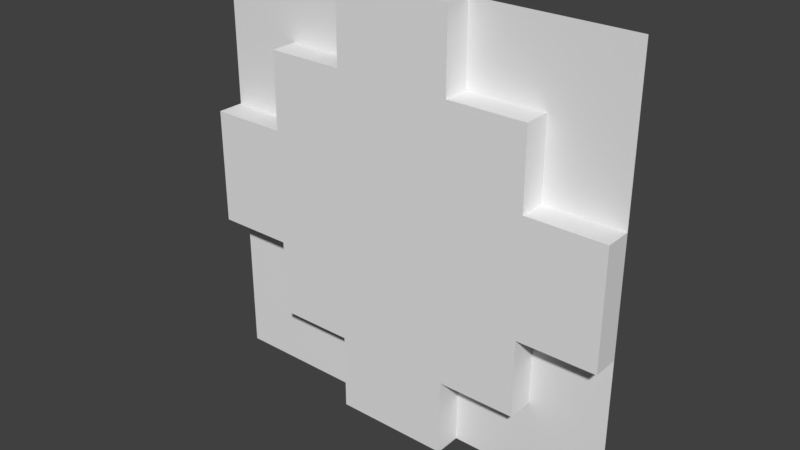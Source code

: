 # Source: l01_1.blend  (saved by Blender 2.79.0; exported with 4.5.12 LTS)
import bpy
from mathutils import Matrix  # noqa: F401  (used for matrix-valued properties, if any)

bpy.ops.wm.read_factory_settings(use_empty=True)
scene = bpy.context.scene
scene.name = 'Scene'

# ---- collections
col_collection_1 = bpy.data.collections.new('Collection 1'); scene.collection.children.link(col_collection_1)

# ---- world
world_world = bpy.data.worlds.new('World'); scene.world = world_world
world_world.color = (0.05088, 0.05088, 0.05088)
world_world.use_sun_shadow = False
world_world.sun_shadow_jitter_overblur = 0.0
world_world.cycles.sampling_method = 'MANUAL'

# ---- meshes
me_plane_002 = bpy.data.meshes.new('Plane.002')
me_plane_002.from_pydata([(-8.028, 3.509e-07, 8.028), (8.028, 3.509e-07, 8.028), (-8.028, -3.509e-07, -8.028), (8.028, -3.509e-07, -8.028), (-8.028, -2.871e-07, -6.568), (-8.028, -2.233e-07, -5.109), (-8.028, -1.595e-07, -3.649), (-8.028, -9.57e-08, -2.189), (-8.028, -3.19e-08, -0.7298), (-8.028, 3.19e-08, 0.7298), (-8.028, 9.57e-08, 2.189), (-8.028, 1.595e-07, 3.649), (-8.028, 2.233e-07, 5.109), (-8.028, 2.871e-07, 6.568), (-6.568, 3.509e-07, 8.028), (-5.109, 3.509e-07, 8.028), (-3.649, 3.509e-07, 8.028), (-2.189, 3.509e-07, 8.028), (-0.7298, 3.509e-07, 8.028), (0.7298, 3.509e-07, 8.028), (2.189, 3.509e-07, 8.028), (3.649, 3.509e-07, 8.028), (5.109, 3.509e-07, 8.028), (6.568, 3.509e-07, 8.028), (8.028, 2.871e-07, 6.568), (8.028, 2.233e-07, 5.109), (8.028, 1.595e-07, 3.649), (8.028, 9.57e-08, 2.189), (8.028, 3.19e-08, 0.7298), (8.028, -3.19e-08, -0.7298), (8.028, -9.57e-08, -2.189), (8.028, -1.595e-07, -3.649), (8.028, -2.233e-07, -5.109), (8.028, -2.871e-07, -6.568), (6.568, -3.509e-07, -8.028), (5.109, -3.509e-07, -8.028), (3.649, -3.509e-07, -8.028), (2.189, -3.509e-07, -8.028), (0.7298, -3.509e-07, -8.028), (-0.7298, -3.509e-07, -8.028), (-2.189, -3.509e-07, -8.028), (-3.649, -3.509e-07, -8.028), (-5.109, -3.509e-07, -8.028), (-6.568, -3.509e-07, -8.028), (-6.568, 2.871e-07, 6.568), (-6.568, 2.233e-07, 5.109), (-6.568, 1.595e-07, 3.649), (-6.568, 9.57e-08, 2.189), (-6.568, -9.57e-08, -2.189), (-6.568, -1.595e-07, -3.649), (-6.568, -2.233e-07, -5.109), (-6.568, -2.871e-07, -6.568), (-5.109, 2.871e-07, 6.568), (-5.109, 2.233e-07, 5.109), (-5.109, 1.595e-07, 3.649), (-5.109, 9.57e-08, 2.189), (-5.109, -9.57e-08, -2.189), (-5.109, -1.595e-07, -3.649), (-5.109, -2.233e-07, -5.109), (-5.109, -2.871e-07, -6.568), (-3.649, 2.871e-07, 6.568), (-3.649, 2.233e-07, 5.109), (-3.649, -2.233e-07, -5.109), (-3.649, -2.871e-07, -6.568), (-2.189, 2.871e-07, 6.568), (-2.189, 2.233e-07, 5.109), (-2.189, -2.233e-07, -5.109), (-2.189, -2.871e-07, -6.568), (2.189, 2.871e-07, 6.568), (2.189, 2.233e-07, 5.109), (2.189, -2.233e-07, -5.109), (2.189, -2.871e-07, -6.568), (3.649, 2.871e-07, 6.568), (3.649, 2.233e-07, 5.109), (3.649, -2.233e-07, -5.109), (3.649, -2.871e-07, -6.568), (5.109, 2.871e-07, 6.568), (5.109, 2.233e-07, 5.109), (5.109, 1.595e-07, 3.649), (5.109, 9.57e-08, 2.189), (5.109, -9.57e-08, -2.189), (5.109, -1.595e-07, -3.649), (5.109, -2.233e-07, -5.109), (5.109, -2.871e-07, -6.568), (6.568, 2.871e-07, 6.568), (6.568, 2.233e-07, 5.109), (6.568, 1.595e-07, 3.649), (6.568, 9.57e-08, 2.189), (6.568, -9.57e-08, -2.189), (6.568, -1.595e-07, -3.649), (6.568, -2.233e-07, -5.109), (6.568, -2.871e-07, -6.568), (-8.028, -1.011, -2.189), (-8.028, -1.011, -0.7298), (-8.028, -1.011, 0.7298), (-8.028, -1.011, 2.189), (-2.189, -1.011, 8.028), (-0.7298, -1.011, 8.028), (0.7298, -1.011, 8.028), (2.189, -1.011, 8.028), (8.028, -1.011, 2.189), (8.028, -1.011, 0.7298), (8.028, -1.011, -0.7298), (8.028, -1.011, -2.189), (2.189, -1.011, -8.028), (0.7298, -1.011, -8.028), (-0.7298, -1.011, -8.028), (-2.189, -1.011, -8.028), (-6.568, -1.011, 2.189), (-6.568, -1.011, 0.7298), (-6.568, -1.011, -0.7298), (-6.568, -1.011, -2.189), (-5.109, -1.011, 5.109), (-5.109, -1.011, 3.649), (-5.109, -1.011, 2.189), (-5.109, -1.011, 0.7298), (-5.109, -1.011, -0.7298), (-5.109, -1.011, -2.189), (-5.109, -1.011, -3.649), (-5.109, -1.011, -5.109), (-3.649, -1.011, 5.109), (-3.649, -1.011, 3.649), (-3.649, -1.011, 2.189), (-3.649, -1.011, 0.7298), (-3.649, -1.011, -0.7298), (-3.649, -1.011, -2.189), (-3.649, -1.011, -3.649), (-3.649, -1.011, -5.109), (-2.189, -1.011, -6.568), (-2.189, -1.011, 6.568), (-2.189, -1.011, 5.109), (-2.189, -1.011, 3.649), (-2.189, -1.011, 2.189), (-2.189, -1.011, 0.7298), (-2.189, -1.011, -0.7298), (-2.189, -1.011, -2.189), (-2.189, -1.011, -3.649), (-2.189, -1.011, -5.109), (-0.7298, -1.011, -6.568), (-0.7298, -1.011, 6.568), (-0.7298, -1.011, 5.109), (-0.7298, -1.011, 3.649), (-0.7298, -1.011, 2.189), (-0.7298, -1.011, 0.7298), (-0.7298, -1.011, -0.7298), (-0.7298, -1.011, -2.189), (-0.7298, -1.011, -3.649), (-0.7298, -1.011, -5.109), (0.7298, -1.011, -6.568), (0.7298, -1.011, 6.568), (0.7298, -1.011, 5.109), (0.7298, -1.011, 3.649), (0.7298, -1.011, 2.189), (0.7298, -1.011, 0.7298), (0.7298, -1.011, -0.7298), (0.7298, -1.011, -2.189), (0.7298, -1.011, -3.649), (0.7298, -1.011, -5.109), (2.189, -1.011, -6.568), (2.189, -1.011, 6.568), (2.189, -1.011, 5.109), (2.189, -1.011, 3.649), (2.189, -1.011, 2.189), (2.189, -1.011, 0.7298), (2.189, -1.011, -0.7298), (2.189, -1.011, -2.189), (2.189, -1.011, -3.649), (2.189, -1.011, -5.109), (3.649, -1.011, 5.109), (3.649, -1.011, 3.649), (3.649, -1.011, 2.189), (3.649, -1.011, 0.7298), (3.649, -1.011, -0.7298), (3.649, -1.011, -2.189), (3.649, -1.011, -3.649), (3.649, -1.011, -5.109), (5.109, -1.011, 5.109), (5.109, -1.011, 3.649), (5.109, -1.011, 2.189), (5.109, -1.011, 0.7298), (5.109, -1.011, -0.7298), (5.109, -1.011, -2.189), (5.109, -1.011, -3.649), (5.109, -1.011, -5.109), (6.568, -1.011, 2.189), (6.568, -1.011, 0.7298), (6.568, -1.011, -0.7298), (6.568, -1.011, -2.189)], [], [(91, 33, 3, 34), (4, 51, 43, 2), (51, 59, 42, 43), (59, 63, 41, 42), (63, 67, 40, 41), (71, 75, 36, 37), (75, 83, 35, 36), (83, 91, 34, 35), (0, 14, 44, 13), (13, 44, 45, 12), (12, 45, 46, 11), (11, 46, 47, 10), (7, 48, 49, 6), (6, 49, 50, 5), (5, 50, 51, 4), (14, 15, 52, 44), (44, 52, 53, 45), (45, 53, 54, 46), (46, 54, 55, 47), (48, 56, 57, 49), (49, 57, 58, 50), (50, 58, 59, 51), (15, 16, 60, 52), (52, 60, 61, 53), (58, 62, 63, 59), (16, 17, 64, 60), (60, 64, 65, 61), (62, 66, 67, 63), (58, 57, 118, 119), (9, 10, 95, 94), (40, 67, 128, 107), (10, 47, 108, 95), (57, 56, 117, 118), (56, 48, 111, 117), (8, 9, 94, 93), (88, 80, 181, 187), (7, 8, 93, 92), (62, 58, 119, 127), (73, 77, 176, 168), (81, 82, 183, 182), (19, 20, 99, 98), (67, 66, 137, 128), (47, 55, 114, 108), (80, 81, 182, 181), (79, 87, 184, 178), (18, 19, 98, 97), (55, 54, 113, 114), (30, 88, 187, 103), (68, 69, 160, 159), (17, 18, 97, 96), (54, 53, 112, 113), (66, 62, 127, 137), (20, 21, 72, 68), (68, 72, 73, 69), (74, 70, 167, 175), (20, 68, 159, 99), (29, 30, 103, 102), (71, 37, 104, 158), (87, 27, 100, 184), (28, 29, 102, 101), (78, 79, 178, 177), (70, 74, 75, 71), (21, 22, 76, 72), (72, 76, 77, 73), (27, 28, 101, 100), (77, 78, 177, 176), (53, 61, 120, 112), (82, 74, 175, 183), (39, 40, 107, 106), (70, 71, 158, 167), (48, 7, 92, 111), (74, 82, 83, 75), (22, 23, 84, 76), (76, 84, 85, 77), (77, 85, 86, 78), (78, 86, 87, 79), (38, 39, 106, 105), (65, 64, 129, 130), (37, 38, 105, 104), (80, 88, 89, 81), (81, 89, 90, 82), (82, 90, 91, 83), (23, 1, 24, 84), (84, 24, 25, 85), (85, 25, 26, 86), (86, 26, 27, 87), (64, 17, 96, 129), (61, 65, 130, 120), (69, 73, 168, 160), (88, 30, 31, 89), (89, 31, 32, 90), (90, 32, 33, 91), (128, 138, 106, 107), (138, 148, 105, 106), (148, 158, 104, 105), (95, 108, 109, 94), (94, 109, 110, 93), (93, 110, 111, 92), (108, 114, 115, 109), (109, 115, 116, 110), (110, 116, 117, 111), (112, 120, 121, 113), (113, 121, 122, 114), (114, 122, 123, 115), (115, 123, 124, 116), (116, 124, 125, 117), (117, 125, 126, 118), (118, 126, 127, 119), (120, 130, 131, 121), (121, 131, 132, 122), (122, 132, 133, 123), (123, 133, 134, 124), (124, 134, 135, 125), (125, 135, 136, 126), (126, 136, 137, 127), (96, 97, 139, 129), (129, 139, 140, 130), (130, 140, 141, 131), (131, 141, 142, 132), (132, 142, 143, 133), (133, 143, 144, 134), (134, 144, 145, 135), (135, 145, 146, 136), (136, 146, 147, 137), (137, 147, 138, 128), (97, 98, 149, 139), (139, 149, 150, 140), (140, 150, 151, 141), (141, 151, 152, 142), (142, 152, 153, 143), (143, 153, 154, 144), (144, 154, 155, 145), (145, 155, 156, 146), (146, 156, 157, 147), (147, 157, 148, 138), (98, 99, 159, 149), (149, 159, 160, 150), (150, 160, 161, 151), (151, 161, 162, 152), (152, 162, 163, 153), (153, 163, 164, 154), (154, 164, 165, 155), (155, 165, 166, 156), (156, 166, 167, 157), (157, 167, 158, 148), (160, 168, 169, 161), (161, 169, 170, 162), (162, 170, 171, 163), (163, 171, 172, 164), (164, 172, 173, 165), (165, 173, 174, 166), (166, 174, 175, 167), (168, 176, 177, 169), (169, 177, 178, 170), (170, 178, 179, 171), (171, 179, 180, 172), (172, 180, 181, 173), (173, 181, 182, 174), (174, 182, 183, 175), (178, 184, 185, 179), (179, 185, 186, 180), (180, 186, 187, 181), (184, 100, 101, 185), (185, 101, 102, 186), (186, 102, 103, 187)])
me_plane_002.use_remesh_preserve_volume = False
me_plane_002.use_remesh_preserve_attributes = False
me_plane_002.use_mirror_vertex_groups = False
me_plane_002.update()

# ---- objects
ob_plane = bpy.data.objects.new('Plane', me_plane_002)

# ---- transforms, parenting, visibility, modifiers, constraints
ob_plane.location = (0.0, 0.09221, -2.48e-05)
ob_plane.lineart.crease_threshold = 0.0

# ---- collection membership
col_collection_1.objects.link(ob_plane)

# ---- scene / render settings (as saved in the file)
scene.frame_start = 1; scene.frame_end = 250; scene.frame_set(1)
scene.render.engine = 'BLENDER_EEVEE_NEXT'
scene.render.resolution_percentage = 50
scene.render.dither_intensity = 0.0
scene.cycles.use_denoising = False
scene.cycles.samples = 128
scene.cycles.sampling_pattern = 'TABULATED_SOBOL'
scene.cycles.use_adaptive_sampling = False
scene.cycles.use_light_tree = False
scene.cycles.blur_glossy = 0.0
scene.cycles.sample_clamp_indirect = 0.0
scene.view_settings.view_transform = 'Standard'
bpy.context.view_layer.update()

# ---- added for rendering (the .blend has no active camera and no usable light): camera, sun
cam_auto = bpy.data.cameras.new('AutoCamera')
cam_auto.lens = 50.0
cam_auto.sensor_width = 36.0
cam_auto.clip_end = 1000.0
ob_auto_camera = bpy.data.objects.new('AutoCamera', cam_auto)
scene.collection.objects.link(ob_auto_camera)
ob_auto_camera.location = (21.0289, -25.648, 16.8231)
ob_auto_camera.rotation_euler = (1.09748, -7.21219e-08, 0.694738)
scene.camera = ob_auto_camera
light_auto_sun = bpy.data.lights.new('AutoSun', 'SUN')
light_auto_sun.energy = 3.0
light_auto_sun.angle = 0.0523599
ob_auto_sun = bpy.data.objects.new('AutoSun', light_auto_sun)
scene.collection.objects.link(ob_auto_sun)
ob_auto_sun.rotation_euler = (0.872665, 0.174533, 0.523599)
bpy.context.view_layer.update()
